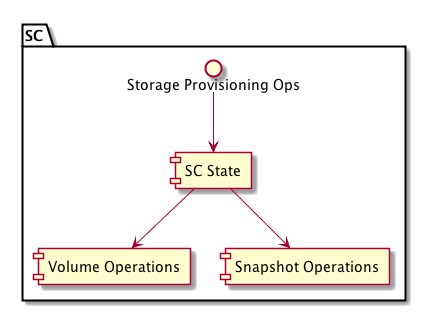

The diagram above was rendered by PlantUML. Its source (embedded in the PNG):
@startuml


package SC as sc {
interface "Storage Provisioning Ops" as sciface
component "Volume Operations" as scvolops
component "Snapshot Operations" as scsnapops
component "SC State" as scstate
sciface -down-> scstate
scstate -down-> scvolops
scstate -down-> scsnapops

}

@enduml